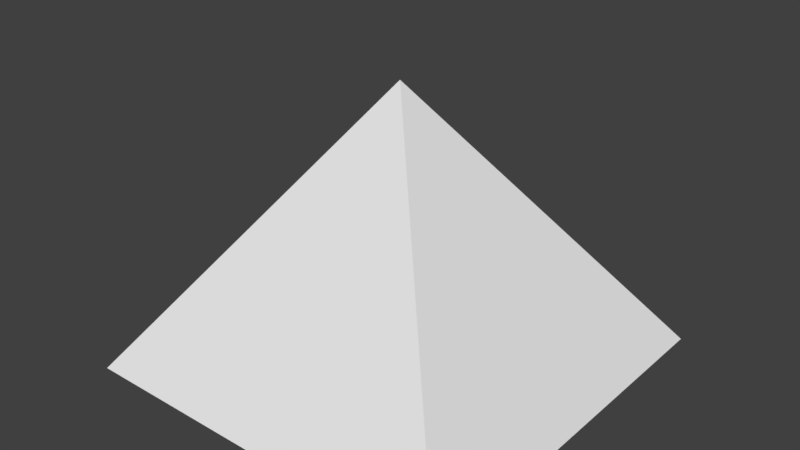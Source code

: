 # Source: pyramid.blend  (saved by Blender 2.79.0; exported with 4.5.12 LTS)
import bpy
from mathutils import Matrix  # noqa: F401  (used for matrix-valued properties, if any)

bpy.ops.wm.read_factory_settings(use_empty=True)
scene = bpy.context.scene
scene.name = 'Scene'

# ---- collections
col_collection_1 = bpy.data.collections.new('Collection 1'); scene.collection.children.link(col_collection_1)

# ---- world
world_world = bpy.data.worlds.new('World'); scene.world = world_world
world_world.color = (0.05088, 0.05088, 0.05088)
world_world.use_sun_shadow = False
world_world.sun_shadow_jitter_overblur = 0.0
world_world.cycles.sampling_method = 'MANUAL'

# ---- meshes
me_plane = bpy.data.meshes.new('Plane')
me_plane.from_pydata([(-1.0, -1.0, 0.0), (1.0, -1.0, 0.0), (-1.0, 1.0, 0.0), (1.0, 1.0, 0.0), (0.0, 0.0, 1.414)], [], [(0, 2, 3, 1), (1, 4, 0), (3, 4, 1), (0, 4, 2), (2, 4, 3)])
me_plane.use_remesh_preserve_volume = False
me_plane.use_remesh_preserve_attributes = False
me_plane.use_mirror_vertex_groups = False
me_plane.update()

# ---- objects
ob_plane = bpy.data.objects.new('Plane', me_plane)

# ---- transforms, parenting, visibility, modifiers, constraints
ob_plane.location = (0.0, 0.0, 0.0)
ob_plane.lineart.crease_threshold = 0.0

# ---- collection membership
col_collection_1.objects.link(ob_plane)

# ---- scene / render settings (as saved in the file)
scene.frame_start = 1; scene.frame_end = 250; scene.frame_set(0)
scene.render.engine = 'BLENDER_EEVEE_NEXT'
scene.render.resolution_percentage = 50
scene.render.dither_intensity = 0.0
scene.cycles.use_denoising = False
scene.cycles.samples = 128
scene.cycles.sampling_pattern = 'TABULATED_SOBOL'
scene.cycles.use_adaptive_sampling = False
scene.cycles.use_light_tree = False
scene.cycles.blur_glossy = 0.0
scene.cycles.sample_clamp_indirect = 0.0
scene.view_settings.view_transform = 'Standard'
bpy.context.view_layer.update()

# ---- added for rendering (the .blend has no active camera and no usable light): camera, sun
cam_auto = bpy.data.cameras.new('AutoCamera')
cam_auto.lens = 50.0
cam_auto.sensor_width = 36.0
cam_auto.clip_end = 1000.0
ob_auto_camera = bpy.data.objects.new('AutoCamera', cam_auto)
scene.collection.objects.link(ob_auto_camera)
ob_auto_camera.location = (2.92582, -3.51098, 3.04776)
ob_auto_camera.rotation_euler = (1.09748, -7.21219e-08, 0.694738)
scene.camera = ob_auto_camera
light_auto_sun = bpy.data.lights.new('AutoSun', 'SUN')
light_auto_sun.energy = 3.0
light_auto_sun.angle = 0.0523599
ob_auto_sun = bpy.data.objects.new('AutoSun', light_auto_sun)
scene.collection.objects.link(ob_auto_sun)
ob_auto_sun.rotation_euler = (0.872665, 0.174533, 0.523599)
bpy.context.view_layer.update()
